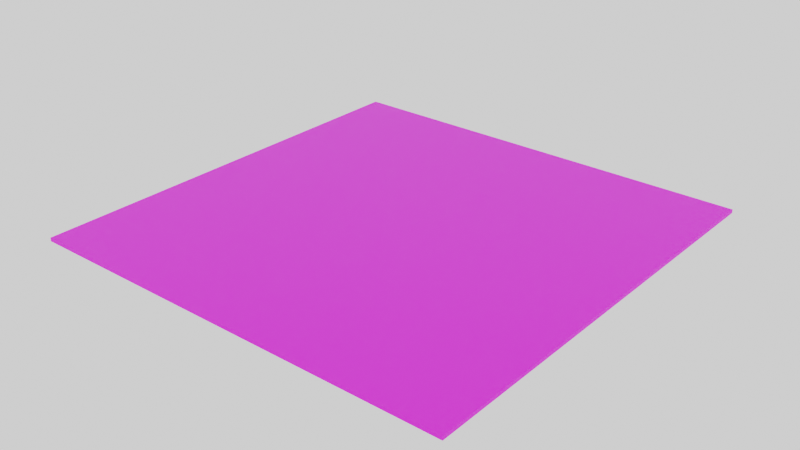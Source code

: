 # Source: le_floor.blend  (saved by Blender 2.91.10; exported with 4.5.12 LTS)
import bpy
from mathutils import Matrix  # noqa: F401  (used for matrix-valued properties, if any)

bpy.ops.wm.read_factory_settings(use_empty=True)
scene = bpy.context.scene
scene.name = 'Scene'

# ---- collections
col_collection = bpy.data.collections.new('Collection'); scene.collection.children.link(col_collection)

# ---- images (referenced by path relative to the original .blend; pixels are not part of the script)
import os
ASSET_DIR = os.environ.get("B2B_ASSET_DIR", "")  # directory of the original .blend (textures are referenced by path, not embedded)
HERE = os.path.dirname(os.path.abspath(__file__))  # packed textures are extracted next to this script under _unpacked/

def load_image(name, relpath, width, height, colorspace="sRGB"):
    """Load a texture the original file referenced (path relative to the .blend, or extracted next to this script)."""
    p = next((c for c in (os.path.join(HERE, relpath), os.path.join(ASSET_DIR, relpath)) if relpath and os.path.exists(c)), "")
    if p:
        img = bpy.data.images.load(p, check_existing=True)
        img.name = name
    else:  # same state as the original file: an image datablock whose file is absent (Cycles renders it pink)
        img = bpy.data.images.new(name, width, height)
        img.source = "FILE"
        img.filepath = "//" + (relpath or name)
    img.colorspace_settings.name = colorspace
    return img
img_floor_jpg = load_image('floor.jpg', 'image/floor.jpg', 1024, 1024, 'sRGB')

# ---- materials (node trees are filled in below, after node groups)
mat_material_005 = bpy.data.materials.new('Material.005')
mat_material_005.use_transparent_shadow = False

# ---- material node trees
mat_material_005.use_nodes = True; mat_material_005.node_tree.nodes.clear()
_N = mat_material_005.node_tree.nodes; _L = mat_material_005.node_tree.links
n0 = _N.new('ShaderNodeBsdfPrincipled'); n0.name = 'Principled BSDF'; n0.location = (693, 288)
n0.distribution = 'GGX'
n0.subsurface_method = 'BURLEY'
n0.inputs[3].default_value = 1.45
n0.inputs[27].default_value = (0.0, 0.0, 0.0, 1.0)
n0.inputs[28].default_value = 1.0
n1 = _N.new('ShaderNodeOutputMaterial'); n1.name = 'Material Output'; n1.location = (983, 288)
n2 = _N.new('ShaderNodeTexImage'); n2.name = 'Image Texture'; n2.location = (403, 268)
n2.image = img_floor_jpg
n3 = _N.new('ShaderNodeMapping'); n3.name = 'Mapping'; n3.location = (175, 295)
n3.inputs[3].default_value = (8.1, 11.6, 11.1)
n4 = _N.new('ShaderNodeTexCoord'); n4.name = 'Texture Coordinate'; n4.location = (-74, 289)
_L.new(n0.outputs[0], n1.inputs[0])
_L.new(n2.outputs[0], n0.inputs[0])
_L.new(n3.outputs[0], n2.inputs[0])
_L.new(n4.outputs[2], n3.inputs[0])
n1.is_active_output = True

# ---- world
world_world = bpy.data.worlds.new('World'); scene.world = world_world
world_world.use_nodes = True; world_world.node_tree.nodes.clear()
_N = world_world.node_tree.nodes; _L = world_world.node_tree.links
n0 = _N.new('ShaderNodeOutputWorld'); n0.name = 'World Output'; n0.location = (300, 300)
n1 = _N.new('ShaderNodeBackground'); n1.name = 'Background'; n1.location = (10, 300)
n1.inputs[0].default_value = (1.0, 1.0, 1.0, 1.0)
_L.new(n1.outputs[0], n0.inputs[0])
n0.is_active_output = True
world_world.color = (1.0, 0.8641, 0.7844)
world_world.use_sun_shadow = False
world_world.sun_shadow_jitter_overblur = 0.0

# ---- meshes
me_cube = bpy.data.meshes.new('Cube')
me_cube.from_pydata([(-1.0, -1.0, -1.0), (-1.0, -1.0, 1.0), (-1.0, 1.0, -1.0), (-1.0, 1.0, 1.0), (1.0, -1.0, -1.0), (1.0, -1.0, 1.0), (1.0, 1.0, -1.0), (1.0, 1.0, 1.0)], [], [(0, 1, 3, 2), (2, 3, 7, 6), (6, 7, 5, 4), (4, 5, 1, 0), (2, 6, 4, 0), (7, 3, 1, 5)])
_uv = me_cube.uv_layers.new(name='UVMap')
_uv.uv.foreach_set('vector', [0.375, 0.0, 0.625, 0.0, 0.625, 0.25, 0.375, 0.25, 0.375, 0.25, 0.625, 0.25, 0.625, 0.5, 0.375, 0.5, 0.375, 0.5, 0.625, 0.5, 0.625, 0.75, 0.375, 0.75, 0.375, 0.75, 0.625, 0.75, 0.625, 1.0, 0.375, 1.0, 0.125, 0.5, 0.375, 0.5, 0.375, 0.75, 0.125, 0.75, 0.625, 0.5, 0.875, 0.5, 0.875, 0.75, 0.625, 0.75])
me_cube.materials.append(mat_material_005)
me_cube.use_remesh_fix_poles = True
me_cube.use_remesh_preserve_attributes = False
me_cube.use_mirror_vertex_groups = False
me_cube.update()

# ---- objects
ob_cube = bpy.data.objects.new('Cube', me_cube)

# ---- transforms, parenting, visibility, modifiers, constraints
ob_cube.location = (0.0, 0.0, 0.0)
ob_cube.scale = (63.67, 63.67, -0.5293)
ob_cube.lineart.crease_threshold = 0.0

# ---- collection membership
scene.collection.objects.link(ob_cube)

# ---- scene / render settings (as saved in the file)
scene.frame_start = 1; scene.frame_end = 250; scene.frame_set(1)
scene.render.engine = 'BLENDER_EEVEE_NEXT'
scene.cycles.use_denoising = False
scene.cycles.samples = 128
scene.cycles.sampling_pattern = 'TABULATED_SOBOL'
scene.cycles.use_adaptive_sampling = False
scene.cycles.use_light_tree = False
scene.view_settings.view_transform = 'Filmic'
bpy.context.view_layer.update()

# ---- added for rendering (the .blend has no active camera): camera
cam_auto = bpy.data.cameras.new('AutoCamera')
cam_auto.lens = 50.0
cam_auto.sensor_width = 36.0
cam_auto.clip_end = 2924.25
ob_auto_camera = bpy.data.objects.new('AutoCamera', cam_auto)
scene.collection.objects.link(ob_auto_camera)
ob_auto_camera.location = (166.625, -199.95, 133.3)
ob_auto_camera.rotation_euler = (1.09748, -7.21219e-08, 0.694738)
scene.camera = ob_auto_camera
bpy.context.view_layer.update()
